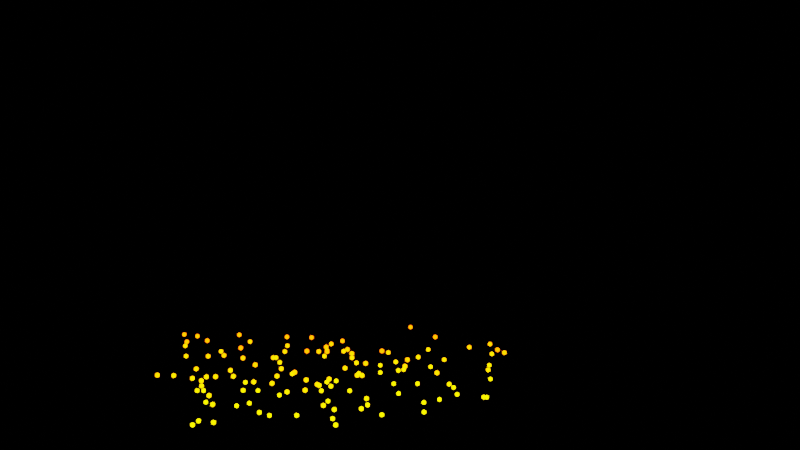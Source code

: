 # Source: GeometryNodesPractice4_October6th2023.blend  (saved by Blender 3.6.13; exported with 4.5.12 LTS)
import bpy
from mathutils import Matrix  # noqa: F401  (used for matrix-valued properties, if any)

bpy.ops.wm.read_factory_settings(use_empty=True)
scene = bpy.context.scene
scene.name = 'Scene'

# ---- collections
col_collection = bpy.data.collections.new('Collection'); scene.collection.children.link(col_collection)

# ---- materials (node trees are filled in below, after node groups)
mat_material = bpy.data.materials.new('Material')

# ---- node groups
ng_particleseffect = bpy.data.node_groups.new('ParticlesEffect', 'GeometryNodeTree')
_s = ng_particleseffect.interface.new_socket(name='Geometry', in_out='OUTPUT', socket_type='NodeSocketGeometry')
_s = ng_particleseffect.interface.new_socket(name='Geometry', in_out='INPUT', socket_type='NodeSocketGeometry')
ng_particleseffect.is_modifier = True
_N = ng_particleseffect.nodes; _L = ng_particleseffect.links
n0 = _N.new('GeometryNodeStoreNamedAttribute'); n0.name = 'Store Named Attribute'; n0.location = (471, 57)
n0.inputs[2].default_value = 'age'
n1 = _N.new('ShaderNodeMath'); n1.name = 'Math'; n1.location = (262, -180)
n1.inputs[1].default_value = 1.0
n2 = _N.new('GeometryNodeDeleteGeometry'); n2.name = 'Delete Geometry'; n2.location = (747, 63)
n3 = _N.new('GeometryNodeSetPosition'); n3.name = 'Set Position'; n3.location = (1538, 55)
n4 = _N.new('GeometryNodeInputNamedAttribute'); n4.name = 'Named Attribute.001'; n4.location = (308, 256)
n4.inputs[0].default_value = 'age'
n5 = _N.new('FunctionNodeCompare'); n5.name = 'Compare'; n5.location = (515, 293)
n5.inputs[1].default_value = 40.0
n5.inputs[6].default_value = (0.0, 0.0, 0.0, 0.0)
n5.inputs[7].default_value = (0.0, 0.0, 0.0, 0.0)
n6 = _N.new('GeometryNodeDistributePointsOnFaces'); n6.name = 'Distribute Points on Faces'; n6.location = (-78, 17)
n6.inputs[4].default_value = 1.0
n7 = _N.new('GeometryNodeJoinGeometry'); n7.name = 'Join Geometry'; n7.location = (1758, 28)
n8 = _N.new('GeometryNodeSimulationInput'); n8.name = 'Simulation Input'; n8.location = (169, 15)
n9 = _N.new('GeometryNodeDistributePointsOnFaces'); n9.name = 'Distribute Points on Faces.001'; n9.location = (983, 347)
n9.inputs[4].default_value = 123.9
n10 = _N.new('GeometryNodeInputSceneTime'); n10.name = 'Scene Time'; n10.location = (749, 215)
n11 = _N.new('GeometryNodeInstanceOnPoints'); n11.name = 'Instance on Points'; n11.location = (2207, 102)
n12 = _N.new('NodeGroupInput'); n12.name = 'Group Input'; n12.location = (-518, -53)
n13 = _N.new('GeometryNodeMeshGrid'); n13.name = 'Grid'; n13.location = (-298, -40)
n14 = _N.new('NodeGroupInput'); n14.name = 'Group Input.001'; n14.location = (450, 409)
n15 = _N.new('GeometryNodeMeshGrid'); n15.name = 'Grid.001'; n15.location = (745, 428)
n16 = _N.new('GeometryNodeSimulationOutput'); n16.name = 'Simulation Output'; n16.location = (1972, 83)
n17 = _N.new('GeometryNodeMeshIcoSphere'); n17.name = 'Ico Sphere'; n17.location = (1536, -164)
n17.inputs[0].default_value = 0.05
n18 = _N.new('NodeGroupOutput'); n18.name = 'Group Output'; n18.location = (3068, 67)
n19 = _N.new('GeometryNodeSetMaterial'); n19.name = 'Set Material'; n19.location = (2889, 97)
n19.inputs[2].default_value = mat_material
n20 = _N.new('GeometryNodeRealizeInstances'); n20.name = 'Realize Instances'; n20.location = (2647, 83)
n21 = _N.new('GeometryNodeTranslateInstances'); n21.name = 'Translate Instances'; n21.location = (2427, 115)
n22 = _N.new('FunctionNodeRandomValue'); n22.name = 'Random Value.001'; n22.location = (1943, -66)
n22.data_type = 'FLOAT_VECTOR'
n22.inputs[0].default_value = (7.0, 3.2, -0.1)
n22.inputs[1].default_value = (3.4, 9.9, 1.5)
n23 = _N.new('ShaderNodeVectorMath'); n23.name = 'Vector Math.001'; n23.location = (1249, -76)
n24 = _N.new('ShaderNodeCombineXYZ'); n24.name = 'Combine XYZ'; n24.location = (330, -476)
n25 = _N.new('GeometryNodeInputNamedAttribute'); n25.name = 'Named Attribute'; n25.location = (70, -186)
n25.inputs[0].default_value = 'age'
n26 = _N.new('ShaderNodeVectorMath'); n26.name = 'Vector Math'; n26.location = (569, -182)
n26.inputs[1].default_value = (0.0, 0.0, 0.1)
n27 = _N.new('GeometryNodeInputPosition'); n27.name = 'Position'; n27.location = (260, -390)
n28 = _N.new('FunctionNodeRandomValue'); n28.name = 'Random Value'; n28.location = (815, -481)
n28.width = 146
n28.data_type = 'FLOAT_VECTOR'
n28.inputs[0].default_value = (0.1, 0.1, 0.0)
n28.inputs[1].default_value = (0.4, 0.4, 0.0)
n29 = _N.new('GeometryNodeInputSceneTime'); n29.name = 'Scene Time.001'; n29.location = (554, -614)
n30 = _N.new('ShaderNodeVectorMath'); n30.name = 'Vector Math.002'; n30.location = (809, -301)
n30.operation = 'DIVIDE'
n31 = _N.new('ShaderNodeVectorMath'); n31.name = 'Vector Math.003'; n31.location = (1029, -226)
n31.operation = 'MULTIPLY'
n31.inputs[1].default_value = (0.4, 0.4, 0.0)
n8.pair_with_output(n16)
_L.new(n13.outputs[0], n6.inputs[0])
_L.new(n7.outputs[0], n16.inputs[1])
_L.new(n6.outputs[0], n8.inputs[0])
_L.new(n19.outputs[0], n18.inputs[0])
_L.new(n8.outputs[1], n0.inputs[0])
_L.new(n1.outputs[0], n0.inputs[3])
_L.new(n25.outputs[0], n1.inputs[0])
_L.new(n2.outputs[0], n3.inputs[0])
_L.new(n23.outputs[0], n3.inputs[2])
_L.new(n27.outputs[0], n26.inputs[0])
_L.new(n0.outputs[0], n2.inputs[0])
_L.new(n4.outputs[0], n5.inputs[0])
_L.new(n5.outputs[0], n2.inputs[1])
_L.new(n3.outputs[0], n7.inputs[0])
_L.new(n9.outputs[0], n7.inputs[0])
_L.new(n10.outputs[1], n9.inputs[6])
_L.new(n29.outputs[1], n28.inputs[8])
_L.new(n16.outputs[0], n11.inputs[0])
_L.new(n17.outputs[0], n11.inputs[2])
_L.new(n20.outputs[0], n19.inputs[0])
_L.new(n15.outputs[0], n9.inputs[0])
_L.new(n21.outputs[0], n20.inputs[0])
_L.new(n11.outputs[0], n21.inputs[0])
_L.new(n22.outputs[0], n21.inputs[2])
_L.new(n26.outputs[0], n23.inputs[0])
_L.new(n25.outputs[0], n24.inputs[0])
_L.new(n25.outputs[0], n24.inputs[1])
_L.new(n24.outputs[0], n30.inputs[1])
_L.new(n27.outputs[0], n30.inputs[0])
_L.new(n31.outputs[0], n23.inputs[1])
_L.new(n30.outputs[0], n31.inputs[0])
n18.is_active_output = True

# ---- material node trees
mat_material.use_nodes = True; mat_material.node_tree.nodes.clear()
_N = mat_material.node_tree.nodes; _L = mat_material.node_tree.links
n0 = _N.new('ShaderNodeBsdfPrincipled'); n0.name = 'Principled BSDF'; n0.location = (278, 300)
n0.distribution = 'GGX'
n0.subsurface_method = 'RANDOM_WALK_SKIN'
n0.inputs[2].default_value = 1.0
n0.inputs[3].default_value = 1.45
n0.inputs[13].default_value = 0.0
n0.inputs[28].default_value = 7.0
n1 = _N.new('ShaderNodeOutputMaterial'); n1.name = 'Material Output'; n1.location = (568, 300)
n2 = _N.new('ShaderNodeTexCoord'); n2.name = 'Texture Coordinate'; n2.location = (-735, 227)
n3 = _N.new('ShaderNodeSeparateXYZ'); n3.name = 'Separate XYZ'; n3.location = (-475, 211)
n4 = _N.new('ShaderNodeMath'); n4.name = 'Math'; n4.location = (-284, 198)
n4.operation = 'DIVIDE'
n4.use_clamp = True
n4.inputs[1].default_value = 4.2
n5 = _N.new('ShaderNodeValToRGB'); n5.name = 'Color Ramp'; n5.location = (-40, 260)
while len(n5.color_ramp.elements) > 1: n5.color_ramp.elements.remove(n5.color_ramp.elements[-1])
n5.color_ramp.elements[0].position = 0.0; n5.color_ramp.elements[0].color = (1.0, 0.8408, 0.0, 1.0)
_e = n5.color_ramp.elements.new(0.3352); _e.color = (1.0, 0.1227, 0.0, 1.0)
_e = n5.color_ramp.elements.new(0.6705); _e.color = (1.0, 0.001394, 0.0, 1.0)
_e = n5.color_ramp.elements.new(0.8136); _e.color = (0.1553, 0.002063, 0.0, 1.0)
_L.new(n0.outputs[0], n1.inputs[0])
_L.new(n5.outputs[0], n0.inputs[0])
_L.new(n5.outputs[0], n0.inputs[27])
_L.new(n4.outputs[0], n5.inputs[0])
_L.new(n3.outputs[2], n4.inputs[0])
_L.new(n2.outputs[3], n3.inputs[0])
n1.is_active_output = True

# ---- world
world_world = bpy.data.worlds.new('World'); scene.world = world_world
world_world.use_nodes = True; world_world.node_tree.nodes.clear()
_N = world_world.node_tree.nodes; _L = world_world.node_tree.links
n0 = _N.new('ShaderNodeOutputWorld'); n0.name = 'World Output'; n0.location = (300, 300)
n1 = _N.new('ShaderNodeBackground'); n1.name = 'Background'; n1.location = (10, 300)
n1.inputs[0].default_value = (0.0, 0.0, 0.0, 1.0)
_L.new(n1.outputs[0], n0.inputs[0])
n0.is_active_output = True
world_world.color = (0.05088, 0.05088, 0.05088)
world_world.use_sun_shadow = False
world_world.sun_shadow_jitter_overblur = 0.0

# ---- cameras
cam_camera = bpy.data.cameras.new('Camera')
cam_camera.clip_end = 100.0
cam_camera.ortho_scale = 7.314

# ---- lights
light_light = bpy.data.lights.new('Light', 'POINT')
light_light.transmission_factor = 0.0
light_light.energy = 1000.0
light_light.shadow_soft_size = 0.1
light_light.shadow_maximum_resolution = 0.006
light_light.use_absolute_resolution = True

# ---- meshes
me_plane = bpy.data.meshes.new('Plane')
me_plane.from_pydata([(-1.0, -1.0, 0.0), (1.0, -1.0, 0.0), (-1.0, 1.0, 0.0), (1.0, 1.0, 0.0)], [], [(0, 1, 3, 2)])
_uv = me_plane.uv_layers.new(name='UVMap')
_uv.uv.foreach_set('vector', [0.0, 0.0, 1.0, 0.0, 1.0, 1.0, 0.0, 1.0])
me_plane.materials.append(mat_material)
me_plane.update()

# ---- objects
ob_light = bpy.data.objects.new('Light', light_light)
ob_camera_lisv = bpy.data.objects.new('Camera_LisV', cam_camera)
ob_firesimulation = bpy.data.objects.new('FireSimulation', me_plane)

# ---- transforms, parenting, visibility, modifiers, constraints
ob_light.location = (-1.245, 1.005, 3.906)
ob_light.rotation_euler = (0.6503, 0.05522, 1.866)
ob_light.lock_rotations_4d = False
ob_light.empty_display_type = 'ARROWS'
ob_light.color = (0.0, 0.0, 0.0, 0.0)
ob_light.lineart.crease_threshold = 0.0
ob_camera_lisv.location = (-9.516, 3.024, 3.204)
ob_camera_lisv.rotation_euler = (1.5, 0.004087, 4.68)
ob_camera_lisv.scale = (1.0, 1.0, 1.0)
ob_camera_lisv.lock_rotations_4d = False
ob_camera_lisv.empty_display_type = 'ARROWS'
ob_camera_lisv.color = (0.0, 0.0, 0.0, 0.0)
ob_camera_lisv.display_type = 'WIRE'
ob_camera_lisv.lineart.crease_threshold = 0.0
ob_firesimulation.location = (0.0, 0.0, 0.3338)
ob_firesimulation.scale = (0.5117, 0.5117, 0.5117)
_m = ob_firesimulation.modifiers.new('GeometryNodes', 'NODES')
_m.node_group = ng_particleseffect

# ---- collection membership
col_collection.objects.link(ob_light)
col_collection.objects.link(ob_camera_lisv)
col_collection.objects.link(ob_firesimulation)

# ---- scene / render settings (as saved in the file)
scene.camera = ob_camera_lisv
scene.frame_start = 1; scene.frame_end = 250; scene.frame_set(1)
scene.render.engine = 'CYCLES'
scene.render.image_settings.file_format = 'FFMPEG'
scene.render.image_settings.color_mode = 'RGB'
scene.cycles.samples = 64
scene.cycles.sampling_pattern = 'TABULATED_SOBOL'
scene.view_settings.view_transform = 'Filmic'
bpy.context.view_layer.update()
